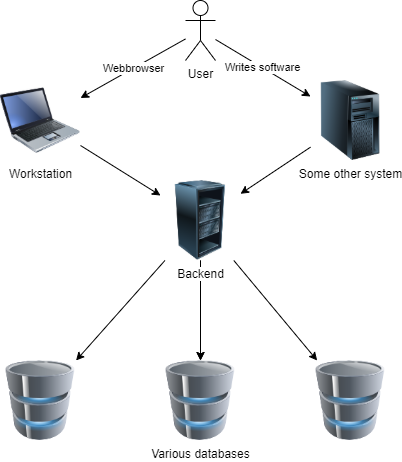

The diagram above was exported from draw.io. Its source (the exported page's mxGraphModel, read from the mxfile embedded in the PNG):
<mxGraphModel dx="1086" dy="926" grid="1" gridSize="10" guides="1" tooltips="1" connect="1" arrows="1" fold="1" page="1" pageScale="1" pageWidth="827" pageHeight="1169" math="0" shadow="0">
  <root>
    <mxCell id="0" />
    <mxCell id="1" parent="0" />
    <mxCell id="ghKFSv0Nm9WpSfrGYo-0-11" value="Webbrowser" style="rounded=0;orthogonalLoop=1;jettySize=auto;html=1;" parent="1" source="ghKFSv0Nm9WpSfrGYo-0-3" target="ghKFSv0Nm9WpSfrGYo-0-9" edge="1">
      <mxGeometry relative="1" as="geometry" />
    </mxCell>
    <mxCell id="ghKFSv0Nm9WpSfrGYo-0-12" value="Writes software" style="edgeStyle=none;rounded=0;orthogonalLoop=1;jettySize=auto;html=1;" parent="1" source="ghKFSv0Nm9WpSfrGYo-0-3" target="ghKFSv0Nm9WpSfrGYo-0-4" edge="1">
      <mxGeometry relative="1" as="geometry" />
    </mxCell>
    <mxCell id="ghKFSv0Nm9WpSfrGYo-0-3" value="User" style="shape=umlActor;verticalLabelPosition=bottom;verticalAlign=top;html=1;outlineConnect=0;" parent="1" vertex="1">
      <mxGeometry x="345" y="180" width="30" height="60" as="geometry" />
    </mxCell>
    <mxCell id="ghKFSv0Nm9WpSfrGYo-0-14" style="edgeStyle=none;rounded=0;orthogonalLoop=1;jettySize=auto;html=1;" parent="1" source="ghKFSv0Nm9WpSfrGYo-0-4" target="ghKFSv0Nm9WpSfrGYo-0-5" edge="1">
      <mxGeometry relative="1" as="geometry" />
    </mxCell>
    <mxCell id="ghKFSv0Nm9WpSfrGYo-0-4" value="Some other system" style="image;html=1;image=img/lib/clip_art/computers/Server_Tower_128x128.png" parent="1" vertex="1">
      <mxGeometry x="470" y="260" width="80" height="80" as="geometry" />
    </mxCell>
    <mxCell id="ghKFSv0Nm9WpSfrGYo-0-15" style="edgeStyle=none;rounded=0;orthogonalLoop=1;jettySize=auto;html=1;" parent="1" source="ghKFSv0Nm9WpSfrGYo-0-5" target="ghKFSv0Nm9WpSfrGYo-0-6" edge="1">
      <mxGeometry relative="1" as="geometry" />
    </mxCell>
    <mxCell id="ghKFSv0Nm9WpSfrGYo-0-16" style="edgeStyle=none;rounded=0;orthogonalLoop=1;jettySize=auto;html=1;" parent="1" source="ghKFSv0Nm9WpSfrGYo-0-5" target="ghKFSv0Nm9WpSfrGYo-0-7" edge="1">
      <mxGeometry relative="1" as="geometry" />
    </mxCell>
    <mxCell id="ghKFSv0Nm9WpSfrGYo-0-17" style="edgeStyle=none;rounded=0;orthogonalLoop=1;jettySize=auto;html=1;" parent="1" source="ghKFSv0Nm9WpSfrGYo-0-5" target="ghKFSv0Nm9WpSfrGYo-0-8" edge="1">
      <mxGeometry relative="1" as="geometry" />
    </mxCell>
    <mxCell id="QKtF40kAWB4jqmSlPm5r-1" value="" style="edgeStyle=orthogonalEdgeStyle;rounded=0;orthogonalLoop=1;jettySize=auto;html=1;" parent="1" source="ghKFSv0Nm9WpSfrGYo-0-5" target="ghKFSv0Nm9WpSfrGYo-0-7" edge="1">
      <mxGeometry relative="1" as="geometry" />
    </mxCell>
    <mxCell id="ghKFSv0Nm9WpSfrGYo-0-5" value="Backend" style="image;html=1;image=img/lib/clip_art/computers/Server_Rack_Partial_128x128.png" parent="1" vertex="1">
      <mxGeometry x="320" y="360" width="80" height="80" as="geometry" />
    </mxCell>
    <mxCell id="ghKFSv0Nm9WpSfrGYo-0-6" value="" style="image;html=1;image=img/lib/clip_art/computers/Database_128x128.png" parent="1" vertex="1">
      <mxGeometry x="160" y="540" width="80" height="80" as="geometry" />
    </mxCell>
    <mxCell id="ghKFSv0Nm9WpSfrGYo-0-7" value="Various databases" style="image;html=1;image=img/lib/clip_art/computers/Database_128x128.png" parent="1" vertex="1">
      <mxGeometry x="320" y="540" width="80" height="80" as="geometry" />
    </mxCell>
    <mxCell id="ghKFSv0Nm9WpSfrGYo-0-8" value="" style="image;html=1;image=img/lib/clip_art/computers/Database_128x128.png" parent="1" vertex="1">
      <mxGeometry x="470" y="540" width="80" height="80" as="geometry" />
    </mxCell>
    <mxCell id="ghKFSv0Nm9WpSfrGYo-0-13" style="edgeStyle=none;rounded=0;orthogonalLoop=1;jettySize=auto;html=1;" parent="1" source="ghKFSv0Nm9WpSfrGYo-0-9" target="ghKFSv0Nm9WpSfrGYo-0-5" edge="1">
      <mxGeometry relative="1" as="geometry" />
    </mxCell>
    <mxCell id="ghKFSv0Nm9WpSfrGYo-0-9" value="Workstation" style="image;html=1;image=img/lib/clip_art/computers/Laptop_128x128.png" parent="1" vertex="1">
      <mxGeometry x="160" y="260" width="80" height="80" as="geometry" />
    </mxCell>
  </root>
</mxGraphModel>